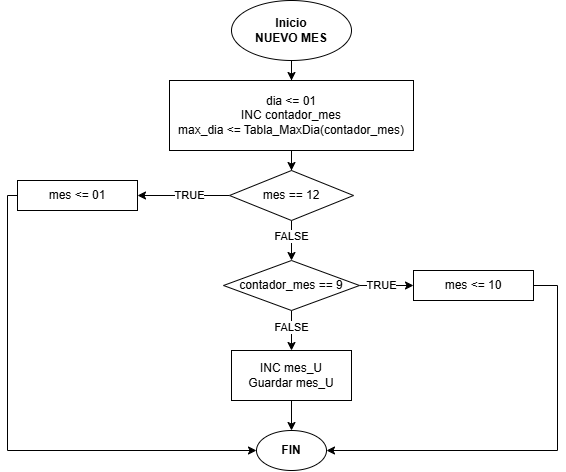

The diagram above was exported from draw.io. Its source (the exported page's mxGraphModel, read from the mxfile embedded in the PNG):
<mxGraphModel dx="1193" dy="652" grid="1" gridSize="10" guides="1" tooltips="1" connect="1" arrows="1" fold="1" page="1" pageScale="1" pageWidth="827" pageHeight="1169" math="0" shadow="0">
  <root>
    <mxCell id="0" />
    <mxCell id="1" parent="0" />
    <mxCell id="mFU24uuFbqS22VczjapG-2" style="edgeStyle=orthogonalEdgeStyle;rounded=0;orthogonalLoop=1;jettySize=auto;html=1;entryX=0.5;entryY=0;entryDx=0;entryDy=0;" edge="1" parent="1" source="UCX6jdzulmZMe2egG1ap-1" target="mFU24uuFbqS22VczjapG-1">
      <mxGeometry relative="1" as="geometry" />
    </mxCell>
    <mxCell id="UCX6jdzulmZMe2egG1ap-1" value="Inicio&lt;div&gt;NUEVO MES&lt;/div&gt;" style="ellipse;whiteSpace=wrap;html=1;fontStyle=1" parent="1" vertex="1">
      <mxGeometry x="354" y="30" width="120" height="60" as="geometry" />
    </mxCell>
    <mxCell id="UCX6jdzulmZMe2egG1ap-2" value="&lt;b&gt;FIN&lt;/b&gt;" style="ellipse;whiteSpace=wrap;html=1;" parent="1" vertex="1">
      <mxGeometry x="379" y="460" width="70" height="40" as="geometry" />
    </mxCell>
    <mxCell id="mFU24uuFbqS22VczjapG-5" style="edgeStyle=orthogonalEdgeStyle;rounded=0;orthogonalLoop=1;jettySize=auto;html=1;entryX=0.5;entryY=0;entryDx=0;entryDy=0;" edge="1" parent="1" source="mFU24uuFbqS22VczjapG-1" target="mFU24uuFbqS22VczjapG-3">
      <mxGeometry relative="1" as="geometry" />
    </mxCell>
    <mxCell id="mFU24uuFbqS22VczjapG-1" value="dia &amp;lt;= 01&lt;div&gt;INC contador_mes&lt;/div&gt;&lt;div&gt;max_dia &amp;lt;= Tabla_MaxDia(contador_mes)&lt;/div&gt;" style="rounded=0;whiteSpace=wrap;html=1;" vertex="1" parent="1">
      <mxGeometry x="292" y="110" width="244" height="70" as="geometry" />
    </mxCell>
    <mxCell id="mFU24uuFbqS22VczjapG-7" style="edgeStyle=orthogonalEdgeStyle;rounded=0;orthogonalLoop=1;jettySize=auto;html=1;entryX=1;entryY=0.5;entryDx=0;entryDy=0;" edge="1" parent="1" source="mFU24uuFbqS22VczjapG-3" target="mFU24uuFbqS22VczjapG-6">
      <mxGeometry relative="1" as="geometry" />
    </mxCell>
    <mxCell id="mFU24uuFbqS22VczjapG-8" value="TRUE" style="edgeLabel;html=1;align=center;verticalAlign=middle;resizable=0;points=[];" vertex="1" connectable="0" parent="mFU24uuFbqS22VczjapG-7">
      <mxGeometry x="-0.1118" relative="1" as="geometry">
        <mxPoint as="offset" />
      </mxGeometry>
    </mxCell>
    <mxCell id="mFU24uuFbqS22VczjapG-10" style="edgeStyle=orthogonalEdgeStyle;rounded=0;orthogonalLoop=1;jettySize=auto;html=1;entryX=0.5;entryY=0;entryDx=0;entryDy=0;" edge="1" parent="1" source="mFU24uuFbqS22VczjapG-3" target="mFU24uuFbqS22VczjapG-12">
      <mxGeometry relative="1" as="geometry">
        <mxPoint x="414" y="290" as="targetPoint" />
      </mxGeometry>
    </mxCell>
    <mxCell id="mFU24uuFbqS22VczjapG-11" value="FALSE" style="edgeLabel;html=1;align=center;verticalAlign=middle;resizable=0;points=[];" vertex="1" connectable="0" parent="mFU24uuFbqS22VczjapG-10">
      <mxGeometry x="-0.2" relative="1" as="geometry">
        <mxPoint as="offset" />
      </mxGeometry>
    </mxCell>
    <mxCell id="mFU24uuFbqS22VczjapG-3" value="mes == 12" style="rhombus;whiteSpace=wrap;html=1;" vertex="1" parent="1">
      <mxGeometry x="352" y="200" width="124" height="50" as="geometry" />
    </mxCell>
    <mxCell id="mFU24uuFbqS22VczjapG-22" style="edgeStyle=orthogonalEdgeStyle;rounded=0;orthogonalLoop=1;jettySize=auto;html=1;entryX=0;entryY=0.5;entryDx=0;entryDy=0;" edge="1" parent="1" source="mFU24uuFbqS22VczjapG-6" target="UCX6jdzulmZMe2egG1ap-2">
      <mxGeometry relative="1" as="geometry">
        <Array as="points">
          <mxPoint x="130" y="225" />
          <mxPoint x="130" y="480" />
        </Array>
      </mxGeometry>
    </mxCell>
    <mxCell id="mFU24uuFbqS22VczjapG-6" value="mes &amp;lt;= 01" style="rounded=0;whiteSpace=wrap;html=1;" vertex="1" parent="1">
      <mxGeometry x="140" y="210" width="120" height="30" as="geometry" />
    </mxCell>
    <mxCell id="mFU24uuFbqS22VczjapG-14" style="edgeStyle=orthogonalEdgeStyle;rounded=0;orthogonalLoop=1;jettySize=auto;html=1;entryX=0;entryY=0.5;entryDx=0;entryDy=0;" edge="1" parent="1" source="mFU24uuFbqS22VczjapG-12" target="mFU24uuFbqS22VczjapG-13">
      <mxGeometry relative="1" as="geometry" />
    </mxCell>
    <mxCell id="mFU24uuFbqS22VczjapG-15" value="TRUE" style="edgeLabel;html=1;align=center;verticalAlign=middle;resizable=0;points=[];" vertex="1" connectable="0" parent="mFU24uuFbqS22VczjapG-14">
      <mxGeometry x="-0.2487" relative="1" as="geometry">
        <mxPoint x="2" as="offset" />
      </mxGeometry>
    </mxCell>
    <mxCell id="mFU24uuFbqS22VczjapG-17" style="edgeStyle=orthogonalEdgeStyle;rounded=0;orthogonalLoop=1;jettySize=auto;html=1;entryX=0.5;entryY=0;entryDx=0;entryDy=0;" edge="1" parent="1" source="mFU24uuFbqS22VczjapG-12" target="mFU24uuFbqS22VczjapG-16">
      <mxGeometry relative="1" as="geometry" />
    </mxCell>
    <mxCell id="mFU24uuFbqS22VczjapG-18" value="FALSE" style="edgeLabel;html=1;align=center;verticalAlign=middle;resizable=0;points=[];" vertex="1" connectable="0" parent="mFU24uuFbqS22VczjapG-17">
      <mxGeometry x="-0.1556" relative="1" as="geometry">
        <mxPoint as="offset" />
      </mxGeometry>
    </mxCell>
    <mxCell id="mFU24uuFbqS22VczjapG-12" value="contador_mes == 9" style="rhombus;whiteSpace=wrap;html=1;" vertex="1" parent="1">
      <mxGeometry x="346" y="290" width="136" height="50" as="geometry" />
    </mxCell>
    <mxCell id="mFU24uuFbqS22VczjapG-23" style="edgeStyle=orthogonalEdgeStyle;rounded=0;orthogonalLoop=1;jettySize=auto;html=1;entryX=1;entryY=0.5;entryDx=0;entryDy=0;" edge="1" parent="1" source="mFU24uuFbqS22VczjapG-13" target="UCX6jdzulmZMe2egG1ap-2">
      <mxGeometry relative="1" as="geometry">
        <Array as="points">
          <mxPoint x="680" y="315" />
          <mxPoint x="680" y="480" />
        </Array>
      </mxGeometry>
    </mxCell>
    <mxCell id="mFU24uuFbqS22VczjapG-13" value="mes &amp;lt;= 10" style="rounded=0;whiteSpace=wrap;html=1;" vertex="1" parent="1">
      <mxGeometry x="536" y="300" width="120" height="30" as="geometry" />
    </mxCell>
    <mxCell id="mFU24uuFbqS22VczjapG-21" style="edgeStyle=orthogonalEdgeStyle;rounded=0;orthogonalLoop=1;jettySize=auto;html=1;entryX=0.5;entryY=0;entryDx=0;entryDy=0;" edge="1" parent="1" source="mFU24uuFbqS22VczjapG-16" target="UCX6jdzulmZMe2egG1ap-2">
      <mxGeometry relative="1" as="geometry" />
    </mxCell>
    <mxCell id="mFU24uuFbqS22VczjapG-16" value="INC mes_U&lt;div&gt;Guardar mes_U&lt;/div&gt;" style="rounded=0;whiteSpace=wrap;html=1;" vertex="1" parent="1">
      <mxGeometry x="354" y="380" width="120" height="50" as="geometry" />
    </mxCell>
  </root>
</mxGraphModel>